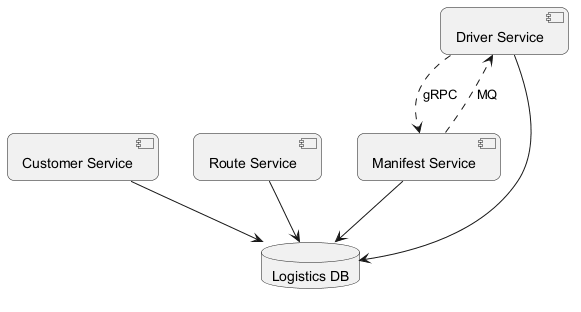

The diagram above was rendered by PlantUML. Its source (embedded in the PNG):
@startuml
skinparam backgroundColor #FFFFFF
skinparam roundCorner 15
component "Customer Service" as C_CustomerService
component "Route Service" as C_RouteService
component "Driver Service" as C_DriverService
component "Manifest Service" as C_ManifestService
database "Logistics DB" as DB_logistics
C_CustomerService --> DB_logistics
C_RouteService --> DB_logistics
C_DriverService --> DB_logistics
C_ManifestService --> DB_logistics
C_ManifestService ..> C_DriverService : MQ
C_DriverService ..> C_ManifestService : gRPC
@enduml